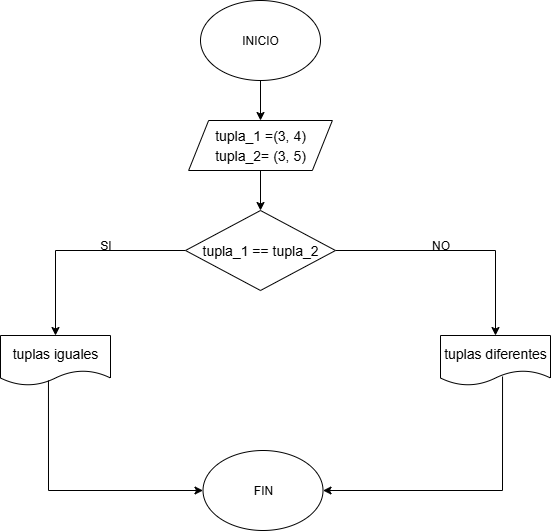

The diagram above was exported from draw.io. Its source (the exported page's mxGraphModel, read from the mxfile embedded in the PNG):
<mxGraphModel dx="872" dy="473" grid="1" gridSize="10" guides="1" tooltips="1" connect="1" arrows="0" fold="1" page="1" pageScale="1" pageWidth="827" pageHeight="1169" math="0" shadow="0">
  <root>
    <mxCell id="0" />
    <mxCell id="1" parent="0" />
    <mxCell id="-vr3XNMddPCh3_0V8XOt-677" style="edgeStyle=orthogonalEdgeStyle;rounded=0;orthogonalLoop=1;jettySize=auto;html=1;exitX=0.5;exitY=1;exitDx=0;exitDy=0;entryX=0.5;entryY=0;entryDx=0;entryDy=0;" parent="1" source="-vr3XNMddPCh3_0V8XOt-1" target="-vr3XNMddPCh3_0V8XOt-2" edge="1">
      <mxGeometry relative="1" as="geometry" />
    </mxCell>
    <mxCell id="-vr3XNMddPCh3_0V8XOt-1" value="INICIO" style="ellipse;whiteSpace=wrap;html=1;" parent="1" vertex="1">
      <mxGeometry x="260" y="200" width="120" height="80" as="geometry" />
    </mxCell>
    <mxCell id="RbldI86A8Qkw0nwOYzx0-7" style="edgeStyle=orthogonalEdgeStyle;rounded=0;orthogonalLoop=1;jettySize=auto;html=1;exitX=0.5;exitY=1;exitDx=0;exitDy=0;entryX=0.5;entryY=0;entryDx=0;entryDy=0;" edge="1" parent="1" source="-vr3XNMddPCh3_0V8XOt-2" target="-vr3XNMddPCh3_0V8XOt-3">
      <mxGeometry relative="1" as="geometry" />
    </mxCell>
    <mxCell id="-vr3XNMddPCh3_0V8XOt-2" value="&lt;div style=&quot;line-height: 19px;&quot;&gt;&lt;div style=&quot;line-height: 19px; padding-top: 0px;&quot;&gt;&lt;span style=&quot;font-size: 14px; white-space: pre;&quot;&gt;tupla_1 =(3, 4)&lt;br/&gt;tupla_2= (3, 5)&lt;/span&gt;&lt;/div&gt;&lt;/div&gt;" style="shape=parallelogram;perimeter=parallelogramPerimeter;whiteSpace=wrap;html=1;fixedSize=1;" parent="1" vertex="1">
      <mxGeometry x="248.12" y="320" width="143.75" height="50" as="geometry" />
    </mxCell>
    <mxCell id="-vr3XNMddPCh3_0V8XOt-662" style="edgeStyle=orthogonalEdgeStyle;rounded=0;orthogonalLoop=1;jettySize=auto;html=1;exitX=1;exitY=0.5;exitDx=0;exitDy=0;entryX=0.5;entryY=0;entryDx=0;entryDy=0;" parent="1" source="-vr3XNMddPCh3_0V8XOt-3" target="-vr3XNMddPCh3_0V8XOt-7" edge="1">
      <mxGeometry relative="1" as="geometry">
        <mxPoint x="550" y="320" as="targetPoint" />
      </mxGeometry>
    </mxCell>
    <mxCell id="-vr3XNMddPCh3_0V8XOt-666" style="edgeStyle=orthogonalEdgeStyle;rounded=0;orthogonalLoop=1;jettySize=auto;html=1;exitX=0;exitY=0.5;exitDx=0;exitDy=0;entryX=0.5;entryY=0;entryDx=0;entryDy=0;" parent="1" source="-vr3XNMddPCh3_0V8XOt-3" target="-vr3XNMddPCh3_0V8XOt-11" edge="1">
      <mxGeometry relative="1" as="geometry">
        <mxPoint x="100" y="325" as="targetPoint" />
      </mxGeometry>
    </mxCell>
    <mxCell id="-vr3XNMddPCh3_0V8XOt-3" value="&lt;div style=&quot;font-size: 14px; line-height: 19px; white-space: pre; padding-bottom: 0px;&quot;&gt;tupla_1 == tupla_2&lt;/div&gt;" style="rhombus;whiteSpace=wrap;html=1;" parent="1" vertex="1">
      <mxGeometry x="245" y="410" width="150" height="80" as="geometry" />
    </mxCell>
    <mxCell id="-vr3XNMddPCh3_0V8XOt-7" value="&lt;font style=&quot;font-size: 14px;&quot;&gt;tuplas diferentes&lt;/font&gt;" style="shape=document;whiteSpace=wrap;html=1;boundedLbl=1;" parent="1" vertex="1">
      <mxGeometry x="500" y="535" width="110" height="50" as="geometry" />
    </mxCell>
    <mxCell id="-vr3XNMddPCh3_0V8XOt-11" value="&lt;font style=&quot;font-size: 14px;&quot;&gt;tuplas iguales&lt;/font&gt;" style="shape=document;whiteSpace=wrap;html=1;boundedLbl=1;" parent="1" vertex="1">
      <mxGeometry x="60" y="535" width="110" height="50" as="geometry" />
    </mxCell>
    <mxCell id="-vr3XNMddPCh3_0V8XOt-13" value="SI" style="text;html=1;align=center;verticalAlign=middle;resizable=0;points=[];autosize=1;strokeColor=none;fillColor=none;" parent="1" vertex="1">
      <mxGeometry x="150" y="430" width="30" height="30" as="geometry" />
    </mxCell>
    <mxCell id="-vr3XNMddPCh3_0V8XOt-14" value="NO" style="text;html=1;align=center;verticalAlign=middle;resizable=0;points=[];autosize=1;strokeColor=none;fillColor=none;" parent="1" vertex="1">
      <mxGeometry x="480" y="430" width="40" height="30" as="geometry" />
    </mxCell>
    <mxCell id="-vr3XNMddPCh3_0V8XOt-25" value="FIN" style="ellipse;whiteSpace=wrap;html=1;" parent="1" vertex="1">
      <mxGeometry x="262.51" y="650" width="120" height="80" as="geometry" />
    </mxCell>
    <mxCell id="-vr3XNMddPCh3_0V8XOt-678" value="" style="endArrow=classic;html=1;rounded=0;entryX=1;entryY=0.5;entryDx=0;entryDy=0;exitX=0.564;exitY=0.82;exitDx=0;exitDy=0;exitPerimeter=0;" parent="1" source="-vr3XNMddPCh3_0V8XOt-7" target="-vr3XNMddPCh3_0V8XOt-25" edge="1">
      <mxGeometry width="50" height="50" relative="1" as="geometry">
        <mxPoint x="560" y="590" as="sourcePoint" />
        <mxPoint x="470" y="540" as="targetPoint" />
        <Array as="points">
          <mxPoint x="562" y="690" />
        </Array>
      </mxGeometry>
    </mxCell>
    <mxCell id="-vr3XNMddPCh3_0V8XOt-679" value="" style="endArrow=classic;html=1;rounded=0;entryX=0;entryY=0.5;entryDx=0;entryDy=0;exitX=0.436;exitY=0.9;exitDx=0;exitDy=0;exitPerimeter=0;" parent="1" source="-vr3XNMddPCh3_0V8XOt-11" target="-vr3XNMddPCh3_0V8XOt-25" edge="1">
      <mxGeometry width="50" height="50" relative="1" as="geometry">
        <mxPoint x="108" y="590" as="sourcePoint" />
        <mxPoint x="250" y="690" as="targetPoint" />
        <Array as="points">
          <mxPoint x="108" y="690" />
        </Array>
      </mxGeometry>
    </mxCell>
  </root>
</mxGraphModel>